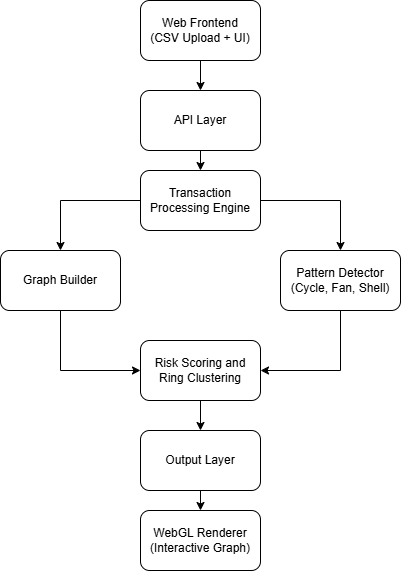

The diagram above was exported from draw.io. Its source (the exported page's mxGraphModel, read from the mxfile embedded in the PNG):
<mxGraphModel dx="1226" dy="722" grid="1" gridSize="10" guides="1" tooltips="1" connect="1" arrows="1" fold="1" page="1" pageScale="1" pageWidth="1200" pageHeight="1920" math="0" shadow="0">
  <root>
    <mxCell id="0" />
    <mxCell id="1" parent="0" />
    <mxCell id="VW_yGBTKBpWiwUIz6NA5-10" edge="1" parent="1" source="VW_yGBTKBpWiwUIz6NA5-1" style="edgeStyle=orthogonalEdgeStyle;rounded=0;orthogonalLoop=1;jettySize=auto;html=1;" target="VW_yGBTKBpWiwUIz6NA5-2" value="">
      <mxGeometry relative="1" as="geometry" />
    </mxCell>
    <mxCell id="VW_yGBTKBpWiwUIz6NA5-1" parent="1" style="rounded=1;whiteSpace=wrap;html=1;" value="Web Frontend&lt;div&gt;(CSV Upload + UI)&lt;/div&gt;" vertex="1">
      <mxGeometry height="60" width="120" x="450" y="110" as="geometry" />
    </mxCell>
    <mxCell id="VW_yGBTKBpWiwUIz6NA5-12" edge="1" parent="1" source="VW_yGBTKBpWiwUIz6NA5-2" style="edgeStyle=orthogonalEdgeStyle;rounded=0;orthogonalLoop=1;jettySize=auto;html=1;exitX=0.5;exitY=1;exitDx=0;exitDy=0;entryX=0.5;entryY=0;entryDx=0;entryDy=0;" target="VW_yGBTKBpWiwUIz6NA5-3">
      <mxGeometry relative="1" as="geometry" />
    </mxCell>
    <mxCell id="VW_yGBTKBpWiwUIz6NA5-2" parent="1" style="rounded=1;whiteSpace=wrap;html=1;" value="API Layer" vertex="1">
      <mxGeometry height="60" width="120" x="450" y="200" as="geometry" />
    </mxCell>
    <mxCell id="VW_yGBTKBpWiwUIz6NA5-13" edge="1" parent="1" source="VW_yGBTKBpWiwUIz6NA5-3" style="edgeStyle=orthogonalEdgeStyle;rounded=0;orthogonalLoop=1;jettySize=auto;html=1;exitX=1;exitY=0.5;exitDx=0;exitDy=0;entryX=0.5;entryY=0;entryDx=0;entryDy=0;" target="VW_yGBTKBpWiwUIz6NA5-5">
      <mxGeometry relative="1" as="geometry" />
    </mxCell>
    <mxCell id="VW_yGBTKBpWiwUIz6NA5-14" edge="1" parent="1" source="VW_yGBTKBpWiwUIz6NA5-3" style="edgeStyle=orthogonalEdgeStyle;rounded=0;orthogonalLoop=1;jettySize=auto;html=1;exitX=0;exitY=0.5;exitDx=0;exitDy=0;entryX=0.5;entryY=0;entryDx=0;entryDy=0;" target="VW_yGBTKBpWiwUIz6NA5-4">
      <mxGeometry relative="1" as="geometry" />
    </mxCell>
    <mxCell id="VW_yGBTKBpWiwUIz6NA5-3" parent="1" style="rounded=1;whiteSpace=wrap;html=1;" value="Transaction Processing Engine" vertex="1">
      <mxGeometry height="60" width="120" x="450" y="280" as="geometry" />
    </mxCell>
    <mxCell id="VW_yGBTKBpWiwUIz6NA5-19" edge="1" parent="1" source="VW_yGBTKBpWiwUIz6NA5-4" style="edgeStyle=orthogonalEdgeStyle;rounded=0;orthogonalLoop=1;jettySize=auto;html=1;entryX=0;entryY=0.5;entryDx=0;entryDy=0;exitX=0.5;exitY=1;exitDx=0;exitDy=0;" target="VW_yGBTKBpWiwUIz6NA5-6">
      <mxGeometry relative="1" as="geometry" />
    </mxCell>
    <mxCell id="VW_yGBTKBpWiwUIz6NA5-4" parent="1" style="rounded=1;whiteSpace=wrap;html=1;" value="Graph Builder" vertex="1">
      <mxGeometry height="60" width="120" x="310" y="360" as="geometry" />
    </mxCell>
    <mxCell id="VW_yGBTKBpWiwUIz6NA5-18" edge="1" parent="1" source="VW_yGBTKBpWiwUIz6NA5-5" style="edgeStyle=orthogonalEdgeStyle;rounded=0;orthogonalLoop=1;jettySize=auto;html=1;entryX=1;entryY=0.5;entryDx=0;entryDy=0;exitX=0.5;exitY=1;exitDx=0;exitDy=0;" target="VW_yGBTKBpWiwUIz6NA5-6">
      <mxGeometry relative="1" as="geometry" />
    </mxCell>
    <mxCell id="VW_yGBTKBpWiwUIz6NA5-5" parent="1" style="rounded=1;whiteSpace=wrap;html=1;" value="Pattern Detector&lt;br&gt;(Cycle, Fan, Shell)" vertex="1">
      <mxGeometry height="60" width="120" x="590" y="360" as="geometry" />
    </mxCell>
    <mxCell id="VW_yGBTKBpWiwUIz6NA5-16" edge="1" parent="1" source="VW_yGBTKBpWiwUIz6NA5-6" style="edgeStyle=orthogonalEdgeStyle;rounded=0;orthogonalLoop=1;jettySize=auto;html=1;exitX=0.5;exitY=1;exitDx=0;exitDy=0;entryX=0.5;entryY=0;entryDx=0;entryDy=0;" target="VW_yGBTKBpWiwUIz6NA5-7">
      <mxGeometry relative="1" as="geometry" />
    </mxCell>
    <mxCell id="VW_yGBTKBpWiwUIz6NA5-6" parent="1" style="rounded=1;whiteSpace=wrap;html=1;" value="Risk Scoring and Ring Clustering" vertex="1">
      <mxGeometry height="60" width="120" x="450" y="450" as="geometry" />
    </mxCell>
    <mxCell id="VW_yGBTKBpWiwUIz6NA5-17" edge="1" parent="1" source="VW_yGBTKBpWiwUIz6NA5-7" style="edgeStyle=orthogonalEdgeStyle;rounded=0;orthogonalLoop=1;jettySize=auto;html=1;exitX=0.5;exitY=1;exitDx=0;exitDy=0;entryX=0.5;entryY=0;entryDx=0;entryDy=0;" target="VW_yGBTKBpWiwUIz6NA5-9">
      <mxGeometry relative="1" as="geometry" />
    </mxCell>
    <mxCell id="VW_yGBTKBpWiwUIz6NA5-7" parent="1" style="rounded=1;whiteSpace=wrap;html=1;" value="Output Layer" vertex="1">
      <mxGeometry height="60" width="120" x="450" y="540" as="geometry" />
    </mxCell>
    <mxCell id="VW_yGBTKBpWiwUIz6NA5-9" parent="1" style="rounded=1;whiteSpace=wrap;html=1;" value="WebGL Renderer (Interactive Graph)" vertex="1">
      <mxGeometry height="60" width="120" x="450" y="620" as="geometry" />
    </mxCell>
  </root>
</mxGraphModel>